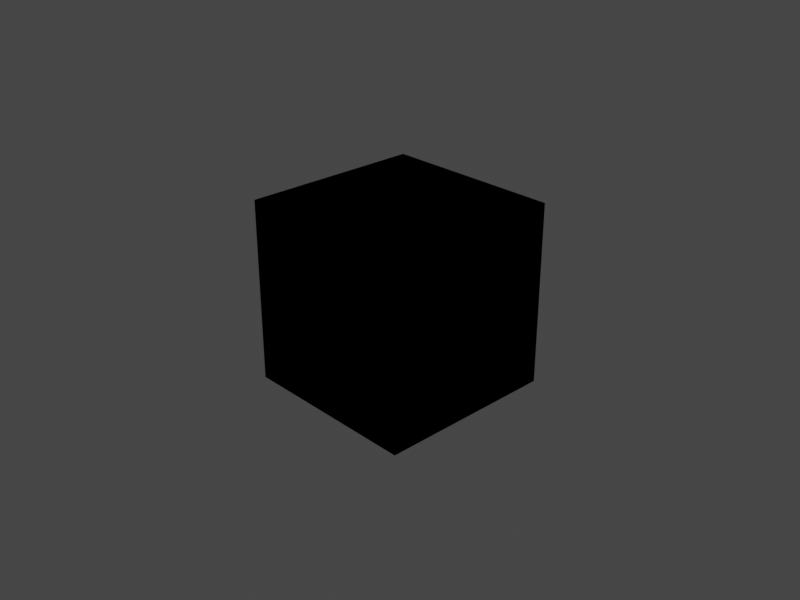 # Source: cube_custom_GLSL.blend  (saved by Blender 2.80.75; exported with 4.5.12 LTS)
import bpy
from mathutils import Matrix  # noqa: F401  (used for matrix-valued properties, if any)

bpy.ops.wm.read_factory_settings(use_empty=True)
scene = bpy.context.scene
scene.name = 'Scene'

# ---- collections
col_collection = bpy.data.collections.new('Collection'); scene.collection.children.link(col_collection)

# ---- materials (node trees are filled in below, after node groups)
mat_material = bpy.data.materials.new('Material')
mat_material.alpha_threshold = 0.0
mat_material.use_transparent_shadow = False
mat_material.line_color = (0.0, 0.0, 0.0, 1.0)
mat_material_001 = bpy.data.materials.new('Material.001')
mat_material_001.alpha_threshold = 0.0
mat_material_001.use_transparent_shadow = False
mat_material_001.line_color = (0.0, 0.0, 0.0, 1.0)

# ---- material node trees
mat_material.use_nodes = True; mat_material.node_tree.nodes.clear()
_N = mat_material.node_tree.nodes; _L = mat_material.node_tree.links
n0 = _N.new('ShaderNodeOutputMaterial'); n0.name = 'Material Output'; n0.location = (300, 300)
n1 = _N.new('ShaderNodeBsdfPrincipled'); n1.name = 'Principled BSDF'; n1.location = (10, 300)
n1.distribution = 'GGX'
n1.subsurface_method = 'BURLEY'
n1.inputs[2].default_value = 0.4
n1.inputs[3].default_value = 1.45
n1.inputs[27].default_value = (0.0, 0.0, 0.0, 1.0)
n1.inputs[28].default_value = 1.0
_L.new(n1.outputs[0], n0.inputs[0])
n0.is_active_output = True
mat_material_001.use_nodes = True; mat_material_001.node_tree.nodes.clear()
_N = mat_material_001.node_tree.nodes; _L = mat_material_001.node_tree.links
n0 = _N.new('ShaderNodeOutputMaterial'); n0.name = 'Material Output'; n0.location = (300, 300)
n1 = _N.new('ShaderNodeBsdfPrincipled'); n1.name = 'Principled BSDF'; n1.location = (10, 300)
n1.distribution = 'GGX'
n1.subsurface_method = 'BURLEY'
n1.inputs[2].default_value = 0.4
n1.inputs[3].default_value = 1.45
n1.inputs[27].default_value = (0.0, 0.0, 0.0, 1.0)
n1.inputs[28].default_value = 1.0
_L.new(n1.outputs[0], n0.inputs[0])
n0.is_active_output = True

# ---- world
world_world = bpy.data.worlds.new('World'); scene.world = world_world
world_world.use_nodes = True; world_world.node_tree.nodes.clear()
_N = world_world.node_tree.nodes; _L = world_world.node_tree.links
n0 = _N.new('ShaderNodeOutputWorld'); n0.name = 'World Output'; n0.location = (300, 300)
n1 = _N.new('ShaderNodeBackground'); n1.name = 'Background'; n1.location = (10, 300)
n1.inputs[0].default_value = (0.05088, 0.05088, 0.05088, 1.0)
_L.new(n1.outputs[0], n0.inputs[0])
n0.is_active_output = True
world_world.color = (0.05088, 0.05088, 0.05088)
world_world.use_sun_shadow = False
world_world.sun_shadow_jitter_overblur = 0.0

# ---- cameras
cam_camera = bpy.data.cameras.new('Camera')
cam_camera.clip_end = 100.0
cam_camera.ortho_scale = 7.314

# ---- lights
light_light = bpy.data.lights.new('Light', 'POINT')
light_light.transmission_factor = 0.0
light_light.energy = 1000.0
light_light.shadow_soft_size = 0.1
light_light.shadow_maximum_resolution = 0.006
light_light.use_absolute_resolution = True

# ---- meshes
me_cube = bpy.data.meshes.new('Cube')
me_cube.from_pydata([(1.0, 1.0, 1.0), (1.0, 1.0, -1.0), (1.0, -1.0, 1.0), (1.0, -1.0, -1.0), (-1.0, 1.0, 1.0), (-1.0, 1.0, -1.0), (-1.0, -1.0, 1.0), (-1.0, -1.0, -1.0)], [], [(0, 4, 6, 2), (3, 2, 6, 7), (7, 6, 4, 5), (5, 1, 3, 7), (1, 0, 2, 3), (5, 4, 0, 1)])
_uv = me_cube.uv_layers.new(name='UVMap')
_uv.uv.foreach_set('vector', [0.375, 0.0, 0.625, 0.0, 0.625, 0.25, 0.375, 0.25, 0.375, 0.25, 0.625, 0.25, 0.625, 0.5, 0.375, 0.5, 0.375, 0.5, 0.625, 0.5, 0.625, 0.75, 0.375, 0.75, 0.375, 0.75, 0.625, 0.75, 0.625, 1.0, 0.375, 1.0, 0.125, 0.5, 0.375, 0.5, 0.375, 0.75, 0.125, 0.75, 0.625, 0.5, 0.875, 0.5, 0.875, 0.75, 0.625, 0.75])
me_cube.materials.append(mat_material)
me_cube.use_remesh_preserve_volume = False
me_cube.use_remesh_preserve_attributes = False
me_cube.use_mirror_vertex_groups = False
me_cube.update()
me_cube_001 = bpy.data.meshes.new('Cube.001')
me_cube_001.from_pydata([(1.0, 1.0, 1.0), (1.0, 1.0, -1.0), (1.0, -1.0, 1.0), (1.0, -1.0, -1.0), (-1.0, 1.0, 1.0), (-1.0, 1.0, -1.0), (-1.0, -1.0, 1.0), (-1.0, -1.0, -1.0)], [], [(0, 4, 6, 2), (3, 2, 6, 7), (7, 6, 4, 5), (5, 1, 3, 7), (1, 0, 2, 3), (5, 4, 0, 1)])
_uv = me_cube_001.uv_layers.new(name='UVMap')
_uv.uv.foreach_set('vector', [0.375, 0.0, 0.625, 0.0, 0.625, 0.25, 0.375, 0.25, 0.375, 0.25, 0.625, 0.25, 0.625, 0.5, 0.375, 0.5, 0.375, 0.5, 0.625, 0.5, 0.625, 0.75, 0.375, 0.75, 0.375, 0.75, 0.625, 0.75, 0.625, 1.0, 0.375, 1.0, 0.125, 0.5, 0.375, 0.5, 0.375, 0.75, 0.125, 0.75, 0.625, 0.5, 0.875, 0.5, 0.875, 0.75, 0.625, 0.75])
me_cube_001.materials.append(mat_material_001)
me_cube_001.use_remesh_preserve_volume = False
me_cube_001.use_remesh_preserve_attributes = False
me_cube_001.use_mirror_vertex_groups = False
me_cube_001.update()

# ---- objects
ob_cubered = bpy.data.objects.new('CubeRed', me_cube)
ob_light = bpy.data.objects.new('Light', light_light)
ob_camera = bpy.data.objects.new('Camera', cam_camera)
ob_cubewhite = bpy.data.objects.new('CubeWhite', me_cube_001)

# ---- transforms, parenting, visibility, modifiers, constraints
ob_cubered.location = (0.0, 0.0, 0.0)
ob_cubered.lock_rotations_4d = False
ob_cubered.empty_display_type = 'ARROWS'
ob_cubered.lineart.crease_threshold = 0.0
ob_light.location = (4.076, 1.005, 5.904)
ob_light.rotation_euler = (0.6503, 0.05522, 1.866)
ob_light.lock_rotations_4d = False
ob_light.empty_display_type = 'ARROWS'
ob_light.color = (0.0, 0.0, 0.0, 0.0)
ob_light.lineart.crease_threshold = 0.0
ob_camera.location = (7.359, -6.926, 4.958)
ob_camera.rotation_euler = (1.109, 0.0, 0.8149)
ob_camera.lock_rotations_4d = False
ob_camera.empty_display_type = 'ARROWS'
ob_camera.color = (0.0, 0.0, 0.0, 0.0)
ob_camera.display_type = 'WIRE'
ob_camera.lineart.crease_threshold = 0.0
ob_cubewhite.location = (0.0, 0.0, 0.0)
ob_cubewhite.lock_rotations_4d = False
ob_cubewhite.empty_display_type = 'ARROWS'
ob_cubewhite.lineart.crease_threshold = 0.0

# ---- collection membership
col_collection.objects.link(ob_cubered)
col_collection.objects.link(ob_light)
col_collection.objects.link(ob_camera)
col_collection.objects.link(ob_cubewhite)

# ---- scene / render settings (as saved in the file)
scene.camera = ob_camera
scene.frame_start = 1; scene.frame_end = 250; scene.frame_set(1)
scene.render.engine = 'BLENDER_EEVEE_NEXT'
scene.render.resolution_x = 800
scene.render.resolution_y = 600
scene.cycles.use_denoising = False
scene.cycles.samples = 128
scene.cycles.sampling_pattern = 'TABULATED_SOBOL'
scene.cycles.use_adaptive_sampling = False
scene.cycles.use_light_tree = False
scene.view_settings.view_transform = 'Filmic'
bpy.context.view_layer.update()
